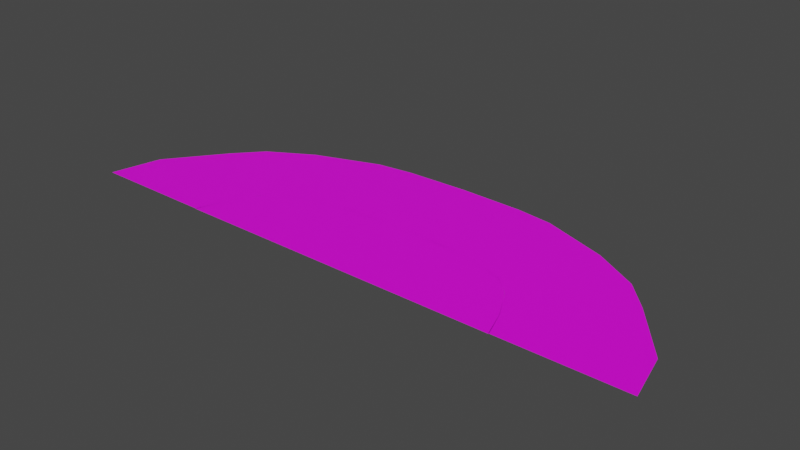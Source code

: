 # Source: road.blend  (saved by Blender 2.83.19; exported with 4.5.12 LTS)
import bpy
from mathutils import Matrix  # noqa: F401  (used for matrix-valued properties, if any)

bpy.ops.wm.read_factory_settings(use_empty=True)
scene = bpy.context.scene
scene.name = 'Scene'

# ---- collections
col_collection = bpy.data.collections.new('Collection'); scene.collection.children.link(col_collection)

# ---- images (referenced by path relative to the original .blend; pixels are not part of the script)
import os
ASSET_DIR = os.environ.get("B2B_ASSET_DIR", "")  # directory of the original .blend (textures are referenced by path, not embedded)
HERE = os.path.dirname(os.path.abspath(__file__))  # packed textures are extracted next to this script under _unpacked/

def load_image(name, relpath, width, height, colorspace="sRGB"):
    """Load a texture the original file referenced (path relative to the .blend, or extracted next to this script)."""
    p = next((c for c in (os.path.join(HERE, relpath), os.path.join(ASSET_DIR, relpath)) if relpath and os.path.exists(c)), "")
    if p:
        img = bpy.data.images.load(p, check_existing=True)
        img.name = name
    else:  # same state as the original file: an image datablock whose file is absent (Cycles renders it pink)
        img = bpy.data.images.new(name, width, height)
        img.source = "FILE"
        img.filepath = "//" + (relpath or name)
    img.colorspace_settings.name = colorspace
    return img
img_x = load_image('Бесшовная текстура асфальта мульт', 'Бесшовная текстура асфальта мульт#499.png', 1024, 1024, 'sRGB')
img_png = load_image('Текстура листьев мульт.png', 'Текстура листьев мульт.png', 1024, 1024, 'sRGB')

# ---- materials (node trees are filled in below, after node groups)
mat_material_001 = bpy.data.materials.new('Material.001')
mat_material_001.use_transparent_shadow = False
mat_material_002 = bpy.data.materials.new('Material.002')
mat_material_002.use_transparent_shadow = False

# ---- material node trees
mat_material_001.use_nodes = True; mat_material_001.node_tree.nodes.clear()
_N = mat_material_001.node_tree.nodes; _L = mat_material_001.node_tree.links
n0 = _N.new('ShaderNodeBsdfPrincipled'); n0.name = 'Principled BSDF'; n0.location = (10, 300)
n0.distribution = 'GGX'
n0.subsurface_method = 'BURLEY'
n0.inputs[3].default_value = 1.45
n0.inputs[27].default_value = (0.0, 0.0, 0.0, 1.0)
n0.inputs[28].default_value = 1.0
n1 = _N.new('ShaderNodeOutputMaterial'); n1.name = 'Material Output'; n1.location = (300, 300)
n2 = _N.new('ShaderNodeTexImage'); n2.name = 'Image Texture'; n2.location = (-345, 196)
n2.image = img_x
_L.new(n0.outputs[0], n1.inputs[0])
_L.new(n2.outputs[0], n0.inputs[0])
n1.is_active_output = True
mat_material_002.use_nodes = True; mat_material_002.node_tree.nodes.clear()
_N = mat_material_002.node_tree.nodes; _L = mat_material_002.node_tree.links
n0 = _N.new('ShaderNodeBsdfPrincipled'); n0.name = 'Principled BSDF'; n0.location = (10, 300)
n0.distribution = 'GGX'
n0.subsurface_method = 'BURLEY'
n0.inputs[3].default_value = 1.45
n0.inputs[27].default_value = (0.0, 0.0, 0.0, 1.0)
n0.inputs[28].default_value = 1.0
n1 = _N.new('ShaderNodeOutputMaterial'); n1.name = 'Material Output'; n1.location = (300, 300)
n2 = _N.new('ShaderNodeTexImage'); n2.name = 'Image Texture'; n2.location = (-320, 112)
n2.image = img_png
_L.new(n0.outputs[0], n1.inputs[0])
_L.new(n2.outputs[0], n0.inputs[0])
n1.is_active_output = True

# ---- world
world_world = bpy.data.worlds.new('World'); scene.world = world_world
world_world.use_nodes = True; world_world.node_tree.nodes.clear()
_N = world_world.node_tree.nodes; _L = world_world.node_tree.links
n0 = _N.new('ShaderNodeOutputWorld'); n0.name = 'World Output'; n0.location = (300, 300)
n1 = _N.new('ShaderNodeBackground'); n1.name = 'Background'; n1.location = (10, 300)
n1.inputs[0].default_value = (0.05088, 0.05088, 0.05088, 1.0)
_L.new(n1.outputs[0], n0.inputs[0])
n0.is_active_output = True
world_world.color = (0.05088, 0.05088, 0.05088)
world_world.use_sun_shadow = False
world_world.sun_shadow_jitter_overblur = 0.0

# ---- meshes
me_plane_001 = bpy.data.meshes.new('Plane.001')
me_plane_001.from_pydata([(4.089, -19.37, 0.0), (7.31, -9.975, 0.0), (3.668, -7.364, 0.0), (6.187, 11.66, 0.0), (3.198, -1.378, 0.0), (5.529, 22.38, 0.0), (2.56, 1.17, 0.0), (4.364, 32.42, 0.0), (2.012, 3.258, 0.0), (2.636, 41.54, 0.0), (1.358, 4.435, 0.0), (1.671, 43.34, 0.0), (4.324, -29.83, 0.0), (7.607, -29.57, 0.0), (-4.089, -19.37, 0.0), (-7.31, -9.975, 0.0), (-3.668, -7.364, 0.0), (-6.187, 11.66, 0.0), (-3.198, -1.378, 0.0), (-5.529, 22.38, 0.0), (-2.56, 1.17, 0.0), (-4.364, 32.42, 0.0), (-2.012, 3.258, 0.0), (-2.636, 41.54, 0.0), (-1.358, 4.435, 0.0), (-1.671, 43.34, 0.0), (0.0, 4.904, 0.0), (0.0, 44.02, 0.0), (-4.324, -29.83, 0.0), (-7.607, -29.57, 0.0)], [], [(0, 1, 3, 2), (2, 3, 5, 4), (4, 5, 7, 6), (6, 7, 9, 8), (8, 9, 11, 10), (10, 11, 27, 26), (1, 0, 12, 13), (14, 16, 17, 15), (16, 18, 19, 17), (18, 20, 21, 19), (20, 22, 23, 21), (22, 24, 25, 23), (24, 26, 27, 25), (15, 29, 28, 14)])
_uv = me_plane_001.uv_layers.new(name='UVMap')
_uv.uv.foreach_set('vector', [1.097, 1.851, 0.8849, 2.923, 0.397, 2.549, 0.826, 1.711, 0.826, 1.711, 0.397, 2.549, 0.1553, 2.33, 0.6911, 1.555, 0.6911, 1.555, 0.1553, 2.33, -0.07105, 1.942, 0.6336, 1.342, 0.6336, 1.342, -0.07105, 1.942, -0.2768, 1.366, 0.5865, 1.16, 0.5865, 1.16, -0.2768, 1.366, -0.3174, 1.045, 0.56, 0.942, 0.56, 0.942, -0.3174, 1.045, -0.3326, 0.4894, 0.5494, 0.4903, 0.8849, 2.923, 1.097, 1.851, 1.333, 1.93, 1.327, 3.022, 1.097, -0.8697, 0.826, -0.7299, 0.397, -1.568, 0.8849, -1.942, 0.826, -0.7299, 0.6911, -0.5738, 0.1553, -1.35, 0.397, -1.568, 0.6911, -0.5738, 0.6336, -0.3613, -0.07104, -0.9623, 0.1553, -1.35, 0.6336, -0.3613, 0.5865, -0.1793, -0.2768, -0.3875, -0.07104, -0.9623, 0.5865, -0.1793, 0.56, 0.03852, -0.3174, -0.06652, -0.2768, -0.3875, 0.56, 0.03852, 0.5494, 0.4903, -0.3326, 0.4894, -0.3174, -0.06652, 0.8849, -1.942, 1.327, -2.04, 1.333, -0.9478, 1.097, -0.8697])
me_plane_001.materials.append(mat_material_001)
me_plane_001.use_remesh_fix_poles = True
me_plane_001.use_remesh_preserve_attributes = False
me_plane_001.use_mirror_vertex_groups = False
me_plane_001.update()
me_plane_002 = bpy.data.meshes.new('Plane.002')
me_plane_002.from_pydata([(1.815, -7.001, 0.0), (1.711, -4.507, 0.0), (0.2016, -7.001, 0.0), (0.6049, -7.001, 0.0), (1.008, -7.001, 0.0), (1.411, -7.001, 0.0), (1.338, -0.3068, 0.0), (0.9579, 0.5218, 0.0), (0.5695, 1.054, 0.0), (0.2549, 1.109, 0.0), (1.613, -7.001, 0.0), (1.532, -1.718, 0.0), (0.8065, -7.001, 0.0), (0.8413, 0.7611, 0.0), (-1.815, -7.001, 0.0), (-1.711, -4.507, 0.0), (-0.2016, -7.001, 0.0), (-0.6049, -7.001, 0.0), (-1.008, -7.001, 0.0), (-1.411, -7.001, 0.0), (-1.338, -0.3068, 0.0), (-0.9579, 0.5218, 0.0), (-0.5695, 1.054, 0.0), (-0.2549, 1.109, 0.0), (0.0, -7.001, 0.0), (0.0, 1.139, 0.0), (-1.613, -7.001, 0.0), (-1.532, -1.718, 0.0), (-0.8065, -7.001, 0.0), (-0.8413, 0.7611, 0.0)], [], [(10, 0, 1, 11), (24, 2, 9, 25), (2, 3, 8, 9), (12, 4, 7, 13), (4, 5, 6, 7), (5, 10, 11, 6), (3, 12, 13, 8), (26, 27, 15, 14), (24, 25, 23, 16), (16, 23, 22, 17), (28, 29, 21, 18), (18, 21, 20, 19), (19, 20, 27, 26), (17, 22, 29, 28)])
_uv = me_plane_002.uv_layers.new(name='UVMap')
_uv.uv.foreach_set('vector', [2.857, -0.2045, 3.155, -0.2045, 3.009, 0.2334, 2.753, 0.7232, 0.4711, -0.2042, 0.7699, -0.2042, 0.8489, 1.225, 0.4711, 1.23, 0.7699, -0.2042, 1.367, -0.2042, 1.315, 1.215, 0.8489, 1.225, 1.666, -0.2042, 1.964, -0.2043, 1.911, 1.117, 1.718, 1.164, 1.964, -0.2043, 2.559, -0.2044, 2.47, 0.971, 1.911, 1.117, 2.559, -0.2044, 2.857, -0.2045, 2.753, 0.7232, 2.47, 0.971, 1.367, -0.2042, 1.666, -0.2042, 1.718, 1.164, 1.315, 1.215, -1.917, -0.2103, -1.812, 0.7194, -2.069, 0.2286, -2.216, -0.2103, 0.4693, -0.21, 0.4693, 1.222, 0.09218, 1.217, 0.1709, -0.21, 0.1709, -0.21, 0.09218, 1.217, -0.3733, 1.207, -0.4257, -0.21, -0.724, -0.21, -0.7754, 1.156, -0.9681, 1.114, -1.022, -0.2101, -1.022, -0.2101, -0.9681, 1.114, -1.529, 0.9677, -1.619, -0.2102, -1.619, -0.2102, -1.529, 0.9677, -1.812, 0.7194, -1.917, -0.2103, -0.4257, -0.21, -0.3733, 1.207, -0.7754, 1.156, -0.724, -0.21])
me_plane_002.materials.append(mat_material_002)
me_plane_002.use_remesh_fix_poles = True
me_plane_002.use_remesh_preserve_attributes = False
me_plane_002.use_mirror_vertex_groups = False
me_plane_002.update()

# ---- objects
ob_road = bpy.data.objects.new('road', me_plane_001)
ob_lawn = bpy.data.objects.new('lawn', me_plane_002)

# ---- transforms, parenting, visibility, modifiers, constraints
ob_road.location = (0.0, 0.0, 0.0)
ob_road.scale = (14.86, 1.0, 1.0)
ob_road.lineart.crease_threshold = 0.0
ob_lawn.location = (0.0, 0.0, 0.0)
ob_lawn.scale = (35.55, 4.288, 4.288)
ob_lawn.lineart.crease_threshold = 0.0

# ---- collection membership
col_collection.objects.link(ob_road)
col_collection.objects.link(ob_lawn)

# ---- scene / render settings (as saved in the file)
scene.frame_start = 1; scene.frame_end = 250; scene.frame_set(1)
scene.render.engine = 'BLENDER_EEVEE_NEXT'
scene.cycles.use_denoising = False
scene.cycles.samples = 128
scene.cycles.sampling_pattern = 'TABULATED_SOBOL'
scene.cycles.use_adaptive_sampling = False
scene.cycles.use_light_tree = False
scene.view_settings.view_transform = 'Filmic'
bpy.context.view_layer.update()

# ---- added for rendering (the .blend has no active camera and no usable light): camera, sun
cam_auto = bpy.data.cameras.new('AutoCamera')
cam_auto.lens = 50.0
cam_auto.sensor_width = 36.0
cam_auto.clip_end = 3863.03
ob_auto_camera = bpy.data.objects.new('AutoCamera', cam_auto)
scene.collection.objects.link(ob_auto_camera)
ob_auto_camera.location = (220.117, -257.142, 176.093)
ob_auto_camera.rotation_euler = (1.09748, -7.21219e-08, 0.694738)
scene.camera = ob_auto_camera
light_auto_sun = bpy.data.lights.new('AutoSun', 'SUN')
light_auto_sun.energy = 3.0
light_auto_sun.angle = 0.0523599
ob_auto_sun = bpy.data.objects.new('AutoSun', light_auto_sun)
scene.collection.objects.link(ob_auto_sun)
ob_auto_sun.rotation_euler = (0.872665, 0.174533, 0.523599)
bpy.context.view_layer.update()
